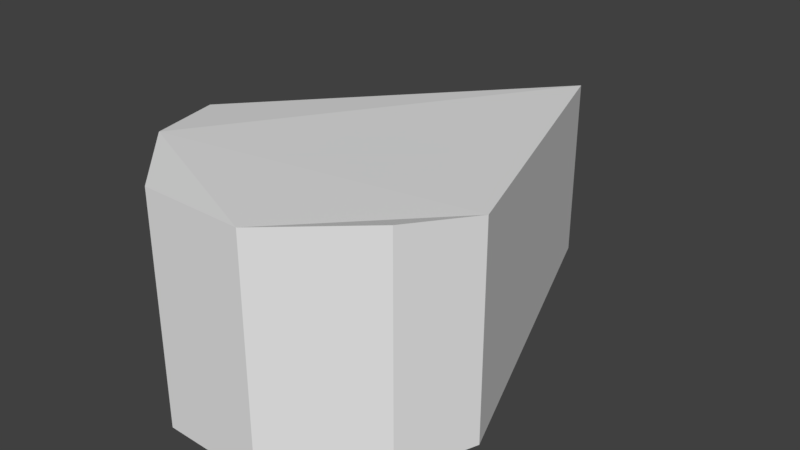 # Source: Cheese.blend  (saved by Blender 2.83.19; exported with 4.5.12 LTS)
import bpy
from mathutils import Matrix  # noqa: F401  (used for matrix-valued properties, if any)

bpy.ops.wm.read_factory_settings(use_empty=True)
scene = bpy.context.scene
scene.name = 'Scene'

# ---- world
world_world = bpy.data.worlds.new('World'); scene.world = world_world
world_world.color = (0.05088, 0.05088, 0.05088)
world_world.use_sun_shadow = False
world_world.sun_shadow_jitter_overblur = 0.0
world_world.cycles.sampling_method = 'MANUAL'

# ---- meshes
me_cylinder = bpy.data.meshes.new('Cylinder')
me_cylinder.from_pydata([(-0.06517, -0.02151, -0.0007373), (-0.06517, -0.02151, 0.07945), (0.01102, 0.09933, -0.0007373), (0.01102, 0.09933, 0.07049), (0.05916, -0.02905, -0.0007373), (0.05916, -0.02905, 0.07945), (0.04858, -0.05791, -0.0007373), (0.04858, -0.05791, 0.08405), (0.0177, -0.08547, -0.0007373), (0.0177, -0.08547, 0.08408), (-0.02111, -0.08451, -0.0007373), (-0.02111, -0.08451, 0.08408), (-0.05018, -0.05568, -0.0007373), (-0.05018, -0.05568, 0.08405)], [], [(3, 5, 4, 2), (4, 5, 7, 6), (6, 7, 9, 8), (8, 9, 11, 10), (1, 13, 11, 9, 7, 5, 3), (10, 11, 13, 12), (12, 13, 1, 0), (0, 2, 4, 6, 8, 10, 12), (1, 3, 2, 0)])
_uv = me_cylinder.uv_layers.new(name='UVMap')
_uv.uv.foreach_set('vector', [0.9999, 0.4377, 0.7077, 0.4377, 0.7077, 0.0001076, 0.9999, 0.0001076, 0.7077, 0.0001076, 0.7077, 0.4377, 0.6422, 0.4377, 0.6422, 0.0001076, 0.6422, 0.0001076, 0.6422, 0.4377, 0.554, 0.4377, 0.554, 0.0001076, 0.554, 0.0001076, 0.554, 0.4377, 0.4713, 0.4377, 0.4713, 0.0001076, 0.8016, 0.4459, 0.9118, 0.5232, 0.9922, 0.6459, 0.9677, 0.7827, 0.8489, 0.8713, 0.7388, 0.8875, 0.313, 0.625, 0.4713, 0.0001076, 0.4713, 0.4377, 0.384, 0.4377, 0.384, 0.0001076, 0.384, 0.0001076, 0.384, 0.4377, 0.3045, 0.4377, 0.3045, 0.0001076, 0.2139, 0.5834, 0.6215, 0.8265, 0.1991, 0.997, 0.1023, 0.9642, 0.00825, 0.8639, 0.00825, 0.7349, 0.1016, 0.636, 0.3045, 0.4377, 0.0001074, 0.4377, 0.0001074, 0.0001074, 0.3045, 0.0001076])
me_cylinder.use_remesh_preserve_volume = False
me_cylinder.use_remesh_preserve_attributes = False
me_cylinder.use_mirror_vertex_groups = False
me_cylinder.update()

# ---- objects
ob_cheese = bpy.data.objects.new('Cheese', me_cylinder)

# ---- transforms, parenting, visibility, modifiers, constraints
ob_cheese.location = (0.0, 0.0, 0.0)
ob_cheese.lineart.crease_threshold = 0.0

# ---- collection membership
scene.collection.objects.link(ob_cheese)

# ---- scene / render settings (as saved in the file)
scene.frame_start = 1; scene.frame_end = 250; scene.frame_set(1)
scene.render.engine = 'BLENDER_EEVEE_NEXT'
scene.render.resolution_percentage = 50
scene.render.dither_intensity = 0.0
scene.cycles.use_denoising = False
scene.cycles.samples = 128
scene.cycles.sampling_pattern = 'TABULATED_SOBOL'
scene.cycles.light_sampling_threshold = 0.0
scene.cycles.use_adaptive_sampling = False
scene.cycles.use_light_tree = False
scene.cycles.blur_glossy = 0.0
scene.cycles.sample_clamp_indirect = 0.0
scene.view_settings.view_transform = 'Standard'
bpy.context.view_layer.update()

# ---- added for rendering (the .blend has no active camera and no usable light): camera, sun
cam_auto = bpy.data.cameras.new('AutoCamera')
cam_auto.lens = 50.0
cam_auto.sensor_width = 36.0
cam_auto.clip_end = 1000.0
ob_auto_camera = bpy.data.objects.new('AutoCamera', cam_auto)
scene.collection.objects.link(ob_auto_camera)
ob_auto_camera.location = (0.217509, -0.257692, 0.218087)
ob_auto_camera.rotation_euler = (1.09748, -7.21219e-08, 0.694738)
scene.camera = ob_auto_camera
light_auto_sun = bpy.data.lights.new('AutoSun', 'SUN')
light_auto_sun.energy = 3.0
light_auto_sun.angle = 0.0523599
ob_auto_sun = bpy.data.objects.new('AutoSun', light_auto_sun)
scene.collection.objects.link(ob_auto_sun)
ob_auto_sun.rotation_euler = (0.872665, 0.174533, 0.523599)
bpy.context.view_layer.update()
